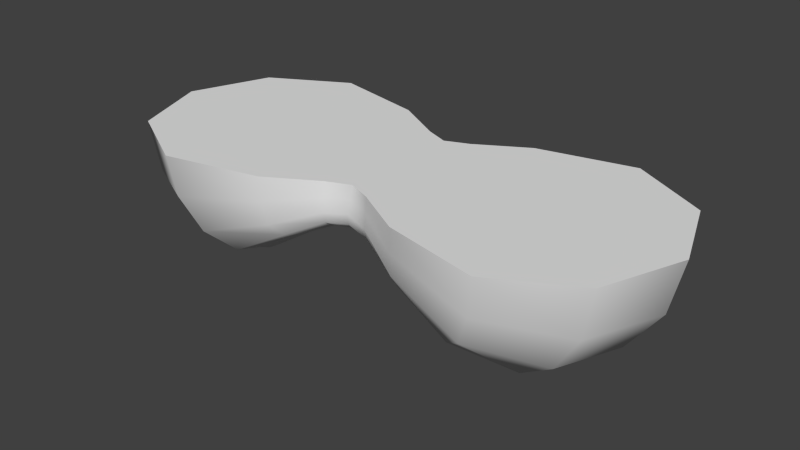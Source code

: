 # Source: flatSphere4_object_001.blend  (saved by Blender 2.72.0; exported with 4.5.12 LTS)
import bpy
from mathutils import Matrix  # noqa: F401  (used for matrix-valued properties, if any)

bpy.ops.wm.read_factory_settings(use_empty=True)
scene = bpy.context.scene
scene.name = 'Scene'

# ---- collections
col_collection_1 = bpy.data.collections.new('Collection 1'); scene.collection.children.link(col_collection_1)

# ---- node groups
ng_auto_smooth = bpy.data.node_groups.new('Auto Smooth', 'GeometryNodeTree')
_s = ng_auto_smooth.interface.new_socket(name='Geometry', in_out='OUTPUT', socket_type='NodeSocketGeometry')
_s = ng_auto_smooth.interface.new_socket(name='Geometry', in_out='INPUT', socket_type='NodeSocketGeometry')
_s = ng_auto_smooth.interface.new_socket(name='Angle', in_out='INPUT', socket_type='NodeSocketFloat')
_s.subtype = 'ANGLE'
_s.min_value = 0.0
_s.max_value = 3.142
ng_auto_smooth.is_modifier = True
_N = ng_auto_smooth.nodes; _L = ng_auto_smooth.links
n0 = _N.new('NodeGroupOutput'); n0.name = 'Group Output'; n0.location = (480, -100)
n1 = _N.new('NodeGroupInput'); n1.name = 'Group Input'; n1.location = (-420, -300)
n2 = _N.new('NodeGroupInput'); n2.name = 'Group Input.001'; n2.location = (-60, -100)
n3 = _N.new('GeometryNodeSetShadeSmooth'); n3.name = 'Set Shade Smooth'; n3.location = (120, -100)
n3.domain = 'EDGE'
n4 = _N.new('GeometryNodeSetShadeSmooth'); n4.name = 'Set Shade Smooth.001'; n4.location = (300, -100)
n5 = _N.new('GeometryNodeInputMeshEdgeAngle'); n5.name = 'Edge Angle'; n5.location = (-420, -220)
n6 = _N.new('GeometryNodeInputEdgeSmooth'); n6.name = 'Is Edge Smooth'; n6.location = (-60, -160)
n7 = _N.new('GeometryNodeInputShadeSmooth'); n7.name = 'Is Face Smooth'; n7.location = (-240, -340)
n8 = _N.new('FunctionNodeBooleanMath'); n8.name = 'Boolean Math'; n8.location = (-60, -220)
n9 = _N.new('FunctionNodeCompare'); n9.name = 'Compare'; n9.location = (-240, -180)
n9.operation = 'LESS_EQUAL'
_L.new(n5.outputs[0], n9.inputs[0])
_L.new(n4.outputs[0], n0.inputs[0])
_L.new(n1.outputs[1], n9.inputs[1])
_L.new(n9.outputs[0], n8.inputs[0])
_L.new(n7.outputs[0], n8.inputs[1])
_L.new(n2.outputs[0], n3.inputs[0])
_L.new(n6.outputs[0], n3.inputs[1])
_L.new(n3.outputs[0], n4.inputs[0])
_L.new(n8.outputs[0], n3.inputs[2])
n0.is_active_output = True

# ---- world
world_world = bpy.data.worlds.new('World'); scene.world = world_world
world_world.color = (0.05088, 0.05088, 0.05088)
world_world.use_sun_shadow = False
world_world.sun_shadow_jitter_overblur = 0.0
world_world.cycles.sampling_method = 'MANUAL'
world_world.cycles.sample_map_resolution = 256

# ---- meshes
me_sphere = bpy.data.meshes.new('Sphere')
me_sphere.from_pydata([(-1.627, 0.5287, 1.0), (-1.56, 0.507, 0.6736), (-1.38, 0.4484, 0.3989), (-1.131, 0.3676, 0.2214), (-0.853, 0.2772, 0.2581), (-0.5703, 0.1853, 0.4326), (-0.3405, 0.1106, 0.5961), (-0.1625, 0.0528, 0.6859), (-1.114, 0.8096, 1.0), (-1.074, 0.7807, 0.7358), (-0.9654, 0.7014, 0.5057), (-0.8016, 0.5824, 0.3857), (-0.6036, 0.4385, 0.4282), (-0.4167, 0.3027, 0.542), (-0.2638, 0.1917, 0.6436), (-0.1333, 0.09682, 0.6986), (-0.4853, 0.6679, 1.0), (-0.4805, 0.6613, 0.8374), (-0.4602, 0.6334, 0.6875), (-0.4076, 0.5609, 0.6111), (-0.3317, 0.4566, 0.6093), (-0.2512, 0.3458, 0.6469), (-0.1739, 0.2393, 0.6876), (-0.09376, 0.129, 0.7089), (-0.1542, 0.4745, 1.0), (-0.1581, 0.4865, 0.8993), (-0.1617, 0.4975, 0.807), (-0.1553, 0.4779, 0.7425), (-0.1385, 0.4262, 0.7122), (-0.1147, 0.3531, 0.7073), (-0.08545, 0.263, 0.7125), (-0.04824, 0.1485, 0.7151), (3.315e-07, 0.4122, 1.0), (3.569e-07, 0.4313, 0.9161), (3.438e-07, 0.4562, 0.8349), (3.275e-07, 0.4536, 0.7714), (3.526e-07, 0.4179, 0.7344), (3.342e-07, 0.356, 0.7203), (3.332e-07, 0.2707, 0.7186), (3.349e-07, 0.1549, 0.7173), (0.1542, 0.4745, 1.0), (0.1581, 0.4865, 0.8993), (0.1617, 0.4975, 0.807), (0.1553, 0.4779, 0.7425), (0.1385, 0.4262, 0.7122), (0.1147, 0.3531, 0.7073), (0.08545, 0.263, 0.7125), (0.04824, 0.1485, 0.7151), (0.4853, 0.6679, 1.0), (0.4805, 0.6613, 0.8374), (0.4602, 0.6334, 0.6875), (0.4076, 0.5609, 0.6111), (0.3317, 0.4566, 0.6093), (0.2512, 0.3458, 0.6469), (0.1739, 0.2393, 0.6876), (0.09376, 0.129, 0.7089), (1.114, 0.8096, 1.0), (1.074, 0.7807, 0.7358), (0.9654, 0.7014, 0.5057), (0.8016, 0.5824, 0.3857), (0.6036, 0.4385, 0.4282), (0.4167, 0.3027, 0.542), (0.2638, 0.1917, 0.6436), (0.1333, 0.09682, 0.6986), (1.627, 0.5287, 1.0), (1.56, 0.507, 0.6736), (1.38, 0.4484, 0.3989), (1.131, 0.3676, 0.2214), (0.853, 0.2772, 0.2581), (0.5703, 0.1853, 0.4326), (0.3405, 0.1106, 0.5961), (0.1625, 0.0528, 0.6859), (1.827, 1.202e-07, 1.0), (1.744, -9.47e-08, 0.6531), (1.529, 6.061e-08, 0.3666), (1.241, -1.095e-08, 0.1778), (0.934, -8.4e-09, 0.2064), (0.6432, -7.571e-08, 0.3768), (0.3814, -7.815e-09, 0.5643), (0.1766, -2.519e-09, 0.6746), (1.627, -0.5287, 1.0), (1.56, -0.507, 0.6736), (1.38, -0.4484, 0.3989), (1.131, -0.3676, 0.2214), (0.853, -0.2772, 0.2581), (0.5703, -0.1853, 0.4326), (0.3405, -0.1106, 0.5961), (0.1625, -0.0528, 0.6859), (1.114, -0.8096, 1.0), (1.074, -0.7807, 0.7358), (0.9654, -0.7014, 0.5057), (0.8016, -0.5824, 0.3857), (0.6036, -0.4385, 0.4282), (0.4167, -0.3027, 0.542), (0.2638, -0.1917, 0.6436), (0.1333, -0.09682, 0.6986), (0.4853, -0.6679, 1.0), (0.4805, -0.6613, 0.8374), (0.4602, -0.6334, 0.6875), (0.4076, -0.5609, 0.6111), (0.3317, -0.4566, 0.6093), (0.2512, -0.3458, 0.6469), (0.1739, -0.2393, 0.6876), (0.09376, -0.129, 0.7089), (0.1542, -0.4745, 1.0), (0.1581, -0.4865, 0.8993), (0.1617, -0.4975, 0.807), (0.1553, -0.4779, 0.7425), (0.1385, -0.4262, 0.7122), (0.1147, -0.3531, 0.7073), (0.08545, -0.263, 0.7125), (0.04824, -0.1485, 0.7151), (3.561e-07, -0.4122, 1.0), (2.782e-07, -0.4313, 0.9161), (3.732e-07, -0.4562, 0.8349), (3.438e-07, -0.4536, 0.7714), (3.438e-07, -0.4179, 0.7344), (3.151e-07, -0.356, 0.7203), (3.543e-07, -0.2707, 0.7186), (3.497e-07, -0.1549, 0.7173), (-0.1542, -0.4745, 1.0), (-0.1581, -0.4865, 0.8993), (-0.1617, -0.4975, 0.807), (-0.1553, -0.4779, 0.7425), (-0.1385, -0.4262, 0.7122), (-0.1147, -0.3531, 0.7073), (-0.08545, -0.263, 0.7125), (-0.04824, -0.1485, 0.7151), (-0.4853, -0.6679, 1.0), (-0.4805, -0.6613, 0.8374), (-0.4602, -0.6334, 0.6875), (-0.4076, -0.5609, 0.6111), (-0.3317, -0.4566, 0.6093), (-0.2512, -0.3458, 0.6469), (-0.1739, -0.2393, 0.6876), (-0.09376, -0.129, 0.7089), (-1.114, -0.8096, 1.0), (-1.074, -0.7807, 0.7358), (-0.9654, -0.7014, 0.5057), (-0.8016, -0.5824, 0.3857), (-0.6036, -0.4385, 0.4282), (-0.4167, -0.3027, 0.542), (-0.2638, -0.1917, 0.6436), (-0.1333, -0.09682, 0.6986), (-1.627, -0.5287, 1.0), (-1.56, -0.507, 0.6736), (-1.38, -0.4484, 0.3989), (-1.131, -0.3676, 0.2214), (-0.853, -0.2772, 0.2581), (-0.5703, -0.1853, 0.4326), (-0.3405, -0.1106, 0.5961), (-0.1625, -0.0528, 0.6859), (-1.827, -9.759e-08, 1.0), (-1.744, 3.822e-07, 0.6531), (-1.529, -8.737e-08, 0.3666), (-1.241, -3.318e-08, 0.1778), (-0.934, -4.777e-08, 0.2064), (-0.6432, 1.055e-08, 0.3768), (-0.3814, -2.267e-08, 0.5643), (-0.1766, -1.938e-08, 0.6746), (3.279e-07, -6.678e-09, 0.7014)], [], [(1, 0, 8, 9), (6, 5, 13, 14), (4, 3, 11, 12), (2, 1, 9, 10), (7, 6, 14, 15), (5, 4, 12, 13), (3, 2, 10, 11), (9, 8, 16, 17), (14, 13, 21, 22), (12, 11, 19, 20), (10, 9, 17, 18), (15, 14, 22, 23), (13, 12, 20, 21), (11, 10, 18, 19), (17, 16, 24, 25), (22, 21, 29, 30), (20, 19, 27, 28), (18, 17, 25, 26), (23, 22, 30, 31), (21, 20, 28, 29), (19, 18, 26, 27), (25, 24, 32, 33), (30, 29, 37, 38), (28, 27, 35, 36), (26, 25, 33, 34), (31, 30, 38, 39), (29, 28, 36, 37), (27, 26, 34, 35), (33, 32, 40, 41), (38, 37, 45, 46), (36, 35, 43, 44), (34, 33, 41, 42), (39, 38, 46, 47), (37, 36, 44, 45), (35, 34, 42, 43), (41, 40, 48, 49), (46, 45, 53, 54), (44, 43, 51, 52), (42, 41, 49, 50), (47, 46, 54, 55), (45, 44, 52, 53), (43, 42, 50, 51), (49, 48, 56, 57), (54, 53, 61, 62), (52, 51, 59, 60), (50, 49, 57, 58), (55, 54, 62, 63), (53, 52, 60, 61), (51, 50, 58, 59), (57, 56, 64, 65), (62, 61, 69, 70), (60, 59, 67, 68), (58, 57, 65, 66), (63, 62, 70, 71), (61, 60, 68, 69), (59, 58, 66, 67), (65, 64, 72, 73), (70, 69, 77, 78), (68, 67, 75, 76), (66, 65, 73, 74), (71, 70, 78, 79), (69, 68, 76, 77), (67, 66, 74, 75), (73, 72, 80, 81), (78, 77, 85, 86), (76, 75, 83, 84), (74, 73, 81, 82), (79, 78, 86, 87), (77, 76, 84, 85), (75, 74, 82, 83), (81, 80, 88, 89), (86, 85, 93, 94), (84, 83, 91, 92), (82, 81, 89, 90), (87, 86, 94, 95), (85, 84, 92, 93), (83, 82, 90, 91), (89, 88, 96, 97), (94, 93, 101, 102), (92, 91, 99, 100), (90, 89, 97, 98), (95, 94, 102, 103), (93, 92, 100, 101), (91, 90, 98, 99), (97, 96, 104, 105), (102, 101, 109, 110), (100, 99, 107, 108), (98, 97, 105, 106), (103, 102, 110, 111), (101, 100, 108, 109), (99, 98, 106, 107), (105, 104, 112, 113), (110, 109, 117, 118), (108, 107, 115, 116), (106, 105, 113, 114), (111, 110, 118, 119), (109, 108, 116, 117), (107, 106, 114, 115), (113, 112, 120, 121), (118, 117, 125, 126), (116, 115, 123, 124), (114, 113, 121, 122), (119, 118, 126, 127), (117, 116, 124, 125), (115, 114, 122, 123), (121, 120, 128, 129), (126, 125, 133, 134), (124, 123, 131, 132), (122, 121, 129, 130), (127, 126, 134, 135), (125, 124, 132, 133), (123, 122, 130, 131), (129, 128, 136, 137), (134, 133, 141, 142), (132, 131, 139, 140), (130, 129, 137, 138), (135, 134, 142, 143), (133, 132, 140, 141), (131, 130, 138, 139), (137, 136, 144, 145), (142, 141, 149, 150), (140, 139, 147, 148), (138, 137, 145, 146), (143, 142, 150, 151), (141, 140, 148, 149), (139, 138, 146, 147), (145, 144, 152, 153), (150, 149, 157, 158), (148, 147, 155, 156), (146, 145, 153, 154), (0, 152, 144, 136, 128, 120, 112, 104, 96, 88, 80, 72, 64, 56, 48, 40, 32, 24, 16, 8), (151, 150, 158, 159), (149, 148, 156, 157), (147, 146, 154, 155), (158, 157, 5, 6), (156, 155, 3, 4), (154, 153, 1, 2), (159, 158, 6, 7), (157, 156, 4, 5), (155, 154, 2, 3), (153, 152, 0, 1), (160, 159, 7), (160, 7, 15), (160, 15, 23), (160, 23, 31), (160, 31, 39), (160, 39, 47), (160, 47, 55), (160, 55, 63), (160, 63, 71), (160, 71, 79), (160, 79, 87), (160, 87, 95), (160, 95, 103), (160, 103, 111), (160, 111, 119), (160, 119, 127), (160, 127, 135), (160, 135, 143), (160, 143, 151), (160, 151, 159)])
me_sphere.polygons.foreach_set('use_smooth', [True] * 161)
_k = set([(0, 8), (0, 152), (8, 16), (16, 24), (24, 32), (32, 40), (40, 48), (48, 56), (56, 64), (64, 72), (72, 80), (80, 88), (88, 96), (96, 104), (104, 112), (112, 120), (120, 128), (128, 136), (136, 144), (144, 152)])
me_sphere.attributes.new('sharp_edge', 'BOOLEAN', 'EDGE').data.foreach_set('value', [ (min(e.vertices), max(e.vertices)) in _k for e in me_sphere.edges])
me_sphere.use_remesh_preserve_volume = False
me_sphere.use_remesh_preserve_attributes = False
me_sphere.use_mirror_vertex_groups = False
me_sphere.update()

# ---- objects
ob_sphere = bpy.data.objects.new('Sphere', me_sphere)

# ---- transforms, parenting, visibility, modifiers, constraints
ob_sphere.location = (0.0, 0.0, 0.0)
ob_sphere.lineart.crease_threshold = 0.0
_m = ob_sphere.modifiers.new('Auto Smooth', 'NODES')
_m.node_group = ng_auto_smooth
_gi = [s.identifier for s in ng_auto_smooth.interface.items_tree if s.item_type == 'SOCKET' and s.in_out == 'INPUT']
_m[_gi[1]] = 3.142  # Angle

# ---- collection membership
col_collection_1.objects.link(ob_sphere)

# ---- scene / render settings (as saved in the file)
scene.frame_start = 1; scene.frame_end = 250; scene.frame_set(1)
scene.render.engine = 'BLENDER_EEVEE_NEXT'
scene.render.resolution_percentage = 50
scene.render.dither_intensity = 0.0
scene.cycles.use_denoising = False
scene.cycles.samples = 10
scene.cycles.sampling_pattern = 'TABULATED_SOBOL'
scene.cycles.light_sampling_threshold = 0.0
scene.cycles.use_adaptive_sampling = False
scene.cycles.use_light_tree = False
scene.cycles.blur_glossy = 0.0
scene.cycles.pixel_filter_type = 'GAUSSIAN'
scene.cycles.sample_clamp_indirect = 0.0
scene.view_settings.view_transform = 'Standard'
bpy.context.view_layer.update()

# ---- added for rendering (the .blend has no active camera and no usable light): camera, sun
cam_auto = bpy.data.cameras.new('AutoCamera')
cam_auto.lens = 50.0
cam_auto.sensor_width = 36.0
cam_auto.clip_end = 1000.0
ob_auto_camera = bpy.data.objects.new('AutoCamera', cam_auto)
scene.collection.objects.link(ob_auto_camera)
ob_auto_camera.location = (3.77449, -4.52939, 3.6085)
ob_auto_camera.rotation_euler = (1.09748, -7.21219e-08, 0.694738)
scene.camera = ob_auto_camera
light_auto_sun = bpy.data.lights.new('AutoSun', 'SUN')
light_auto_sun.energy = 3.0
light_auto_sun.angle = 0.0523599
ob_auto_sun = bpy.data.objects.new('AutoSun', light_auto_sun)
scene.collection.objects.link(ob_auto_sun)
ob_auto_sun.rotation_euler = (0.872665, 0.174533, 0.523599)
bpy.context.view_layer.update()
